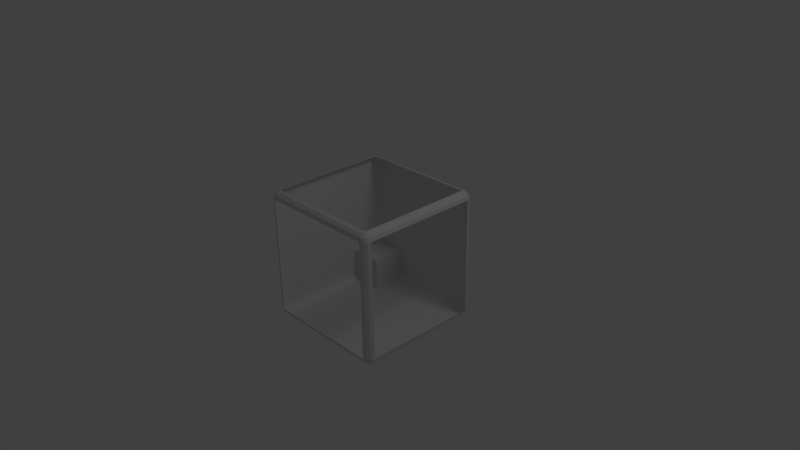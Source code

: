 # Source: rubik_corner.blend  (saved by Blender 2.63.0; exported with 4.5.12 LTS)
import bpy
from mathutils import Matrix  # noqa: F401  (used for matrix-valued properties, if any)

bpy.ops.wm.read_factory_settings(use_empty=True)
scene = bpy.context.scene
scene.name = 'Scene'

# ---- collections
col_collection_1 = bpy.data.collections.new('Collection 1'); scene.collection.children.link(col_collection_1)

# ---- materials (node trees are filled in below, after node groups)
mat_material_0_003 = bpy.data.materials.new('material_0.003')
mat_material_0_003.alpha_threshold = 0.0
mat_material_0_003.use_transparent_shadow = False
mat_material_0_003.diffuse_color = (0.7529, 0.7529, 0.7529, 1.0)
mat_material_0_003.roughness = 0.5
mat_material_0_003.specular_intensity = 1.0
mat_material_0_003.line_color = (0.0, 0.0, 0.0, 1.0)

# ---- material node trees

# ---- world
world_world = bpy.data.worlds.new('World'); scene.world = world_world
world_world.color = (0.05088, 0.05088, 0.05088)
world_world.use_sun_shadow = False
world_world.sun_shadow_jitter_overblur = 0.0
world_world.cycles.sampling_method = 'MANUAL'
world_world.cycles.sample_map_resolution = 256

# ---- cameras
cam_camera = bpy.data.cameras.new('Camera')
cam_camera.clip_end = 100.0
cam_camera.lens = 35.0
cam_camera.sensor_width = 32.0
cam_camera.sensor_height = 18.0
cam_camera.ortho_scale = 7.314
cam_camera.dof.focus_distance = 0.0
cam_camera.dof.aperture_fstop = 128.0

# ---- lights
light_lamp = bpy.data.lights.new('Lamp', 'POINT')
light_lamp.transmission_factor = 0.0
light_lamp.cutoff_distance = 30.0
light_lamp.energy = 100.0
light_lamp.shadow_buffer_clip_start = 1.001
light_lamp.shadow_soft_size = 1.0
light_lamp.shadow_maximum_resolution = 0.006
light_lamp.use_absolute_resolution = True
light_lamp.cycles.use_multiple_importance_sampling = False

# ---- meshes
me_rubik_corner = bpy.data.meshes.new('rubik_corner')
me_rubik_corner.from_pydata([(-0.4583, -1.35, -0.4458), (-0.4583, -0.45, -0.4458), (-1.358, -0.45, -0.4458), (-1.358, -1.35, -0.4458), (-0.4583, -1.35, -1.346), (-0.4583, -0.45, -1.346), (-1.358, -1.35, -1.346), (-1.358, -0.45, -1.346), (0.7867, -0.895, 0.7992), (0.7867, -0.8816, 0.8492), (-0.8033, -0.8816, 0.8492), (-0.8033, -0.895, 0.7992), (0.7867, -0.845, 0.8858), (-0.8033, -0.845, 0.8858), (0.7867, -0.795, 0.8992), (-0.8033, -0.795, 0.8992), (0.7867, 0.795, 0.8992), (-0.8033, 0.795, 0.8992), (0.7867, 0.845, 0.8858), (-0.8033, 0.845, 0.8858), (0.7867, 0.8816, 0.8492), (-0.8033, 0.8816, 0.8492), (0.7867, 0.895, 0.7992), (-0.8033, 0.895, 0.7992), (0.8117, -0.8816, 0.8425), (0.83, -0.845, 0.8742), (0.8367, -0.795, 0.8858), (0.8367, 0.795, 0.8858), (0.83, 0.845, 0.8742), (0.8117, 0.8816, 0.8425), (0.83, -0.8816, 0.8242), (0.8617, -0.845, 0.8425), (0.8733, -0.795, 0.8492), (0.8733, 0.795, 0.8492), (0.8617, 0.845, 0.8425), (0.83, 0.8816, 0.8242), (0.8367, -0.8816, 0.7992), (0.8733, -0.845, 0.7992), (0.8867, -0.795, 0.7992), (0.8867, 0.795, 0.7992), (0.8733, 0.845, 0.7992), (0.8367, 0.8816, 0.7992), (0.7867, -0.895, -0.7908), (0.8367, -0.8816, -0.7908), (0.8733, -0.845, -0.7908), (0.8867, -0.795, -0.7908), (0.8867, 0.795, -0.7908), (0.8733, 0.845, -0.7908), (0.8367, 0.8816, -0.7908), (0.7867, 0.895, -0.7908), (0.83, -0.8816, -0.8158), (0.8617, -0.845, -0.8341), (0.8733, -0.795, -0.8408), (0.8733, 0.795, -0.8408), (0.8617, 0.845, -0.8341), (0.83, 0.8816, -0.8158), (0.8117, -0.8816, -0.8341), (0.83, -0.845, -0.8658), (0.8367, -0.795, -0.8774), (0.8367, 0.795, -0.8774), (0.83, 0.845, -0.8658), (0.8117, 0.8816, -0.8341), (0.7867, -0.8816, -0.8408), (0.7867, -0.845, -0.8774), (0.7867, -0.795, -0.8908), (0.7867, 0.795, -0.8908), (0.7867, 0.845, -0.8774), (0.7867, 0.8816, -0.8408), (-0.8033, -0.895, -0.7908), (-0.8033, -0.8816, -0.8408), (-0.8033, -0.845, -0.8774), (-0.8033, -0.795, -0.8908), (-0.8033, 0.795, -0.8908), (-0.8033, 0.845, -0.8774), (-0.8033, 0.8816, -0.8408), (-0.8033, 0.895, -0.7908), (-0.8283, -0.8816, -0.8341), (-0.8466, -0.845, -0.8658), (-0.8533, -0.795, -0.8774), (-0.8533, 0.795, -0.8774), (-0.8466, 0.845, -0.8658), (-0.8283, 0.8816, -0.8341), (-0.8466, -0.8816, -0.8158), (-0.8783, -0.845, -0.8341), (-0.8899, -0.795, -0.8408), (-0.8899, 0.795, -0.8408), (-0.8783, 0.845, -0.8341), (-0.8466, 0.8816, -0.8158), (-0.8533, -0.8816, -0.7908), (-0.8899, -0.845, -0.7908), (-0.9033, -0.795, -0.7908), (-0.9033, 0.795, -0.7908), (-0.8899, 0.845, -0.7908), (-0.8533, 0.8816, -0.7908), (-0.8533, -0.8816, 0.7992), (-0.8899, -0.845, 0.7992), (-0.9033, -0.795, 0.7992), (-0.9033, 0.795, 0.7992), (-0.8899, 0.845, 0.7992), (-0.8533, 0.8816, 0.7992), (-0.8466, -0.8816, 0.8242), (-0.8783, -0.845, 0.8425), (-0.8899, -0.795, 0.8492), (-0.8899, 0.795, 0.8492), (-0.8783, 0.845, 0.8425), (-0.8466, 0.8816, 0.8242), (-0.8283, -0.8816, 0.8425), (-0.8466, -0.845, 0.8742), (-0.8533, -0.795, 0.8858), (-0.8533, 0.795, 0.8858), (-0.8466, 0.845, 0.8742), (-0.8283, 0.8816, 0.8425)], [], [(0, 1, 2), (0, 2, 3), (4, 5, 1), (1, 0, 4), (6, 7, 5), (6, 5, 4), (3, 2, 7), (3, 7, 6), (1, 5, 7), (1, 7, 2), (4, 0, 3), (4, 3, 6), (8, 9, 10), (8, 10, 11), (9, 12, 13), (9, 13, 10), (12, 14, 15), (12, 15, 13), (16, 18, 19), (16, 19, 17), (18, 20, 21), (18, 21, 19), (20, 22, 23), (20, 23, 21), (24, 9, 8), (24, 25, 12), (24, 12, 9), (25, 26, 14), (25, 14, 12), (26, 27, 16), (26, 16, 14), (27, 28, 18), (27, 18, 16), (28, 29, 20), (28, 20, 18), (29, 22, 20), (30, 24, 8), (30, 31, 25), (30, 25, 24), (31, 32, 26), (31, 26, 25), (32, 33, 27), (32, 27, 26), (33, 34, 28), (33, 28, 27), (34, 35, 29), (34, 29, 28), (35, 22, 29), (36, 30, 8), (36, 37, 31), (36, 31, 30), (37, 38, 32), (37, 32, 31), (38, 39, 33), (38, 33, 32), (39, 40, 34), (39, 34, 33), (40, 41, 35), (40, 35, 34), (41, 22, 35), (42, 43, 36), (42, 36, 8), (43, 44, 37), (43, 37, 36), (44, 45, 38), (44, 38, 37), (46, 47, 40), (46, 40, 39), (47, 48, 41), (47, 41, 40), (48, 49, 22), (48, 22, 41), (50, 43, 42), (50, 51, 44), (50, 44, 43), (51, 52, 45), (51, 45, 44), (52, 53, 46), (52, 46, 45), (53, 54, 47), (53, 47, 46), (54, 55, 48), (54, 48, 47), (55, 49, 48), (56, 50, 42), (56, 57, 51), (56, 51, 50), (57, 58, 52), (57, 52, 51), (58, 59, 53), (58, 53, 52), (59, 60, 54), (59, 54, 53), (60, 61, 55), (60, 55, 54), (61, 49, 55), (62, 56, 42), (62, 63, 57), (62, 57, 56), (63, 64, 58), (63, 58, 57), (64, 65, 59), (64, 59, 58), (65, 66, 60), (65, 60, 59), (66, 67, 61), (66, 61, 60), (67, 49, 61), (68, 69, 62), (68, 62, 42), (69, 70, 63), (69, 63, 62), (70, 71, 64), (70, 64, 63), (71, 72, 65), (71, 65, 64), (72, 73, 66), (72, 66, 65), (73, 74, 67), (73, 67, 66), (74, 75, 49), (74, 49, 67), (76, 69, 68), (76, 77, 70), (76, 70, 69), (77, 78, 71), (77, 71, 70), (78, 79, 72), (78, 72, 71), (79, 80, 73), (79, 73, 72), (80, 81, 74), (80, 74, 73), (81, 75, 74), (82, 76, 68), (82, 83, 77), (82, 77, 76), (83, 84, 78), (83, 78, 77), (84, 85, 79), (84, 79, 78), (85, 86, 80), (85, 80, 79), (86, 87, 81), (86, 81, 80), (87, 75, 81), (88, 82, 68), (88, 89, 83), (88, 83, 82), (89, 90, 84), (89, 84, 83), (90, 91, 85), (90, 85, 84), (91, 92, 86), (91, 86, 85), (92, 93, 87), (92, 87, 86), (93, 75, 87), (11, 94, 88), (11, 88, 68), (94, 95, 89), (94, 89, 88), (95, 96, 90), (95, 90, 89), (96, 97, 91), (96, 91, 90), (97, 98, 92), (97, 92, 91), (98, 99, 93), (98, 93, 92), (99, 23, 75), (99, 75, 93), (100, 94, 11), (100, 101, 95), (100, 95, 94), (101, 102, 96), (101, 96, 95), (102, 103, 97), (102, 97, 96), (103, 104, 98), (103, 98, 97), (104, 105, 99), (104, 99, 98), (105, 23, 99), (106, 100, 11), (106, 107, 101), (106, 101, 100), (107, 108, 102), (107, 102, 101), (108, 109, 103), (108, 103, 102), (109, 110, 104), (109, 104, 103), (110, 111, 105), (110, 105, 104), (111, 23, 105), (10, 106, 11), (10, 13, 107), (10, 107, 106), (13, 15, 108), (13, 108, 107), (15, 17, 109), (15, 109, 108), (17, 19, 110), (17, 110, 109), (19, 21, 111), (19, 111, 110), (21, 23, 111), (68, 42, 8), (68, 8, 11)])
_uv = me_rubik_corner.uv_layers.new(name='UVMap')
_uv.uv.foreach_set('vector', [1.0, 0.0, 1.0, 1.0, 0.0, 1.0, 1.0, 0.0, 0.0, 1.0, 0.0, 0.0, 1.0, 0.0, 1.0, 1.0, 0.0, 1.0, 0.0, 1.0, 0.0, 0.0, 1.0, 0.0, 1.0, 0.0, 1.0, 1.0, 0.0, 1.0, 1.0, 0.0, 0.0, 1.0, 0.0, 0.0, 1.0, 0.0, 1.0, 1.0, 0.0, 1.0, 1.0, 0.0, 0.0, 1.0, 0.0, 0.0, 1.0, 0.0, 1.0, 1.0, 0.0, 1.0, 1.0, 0.0, 0.0, 1.0, 0.0, 0.0, 1.0, 0.0, 1.0, 1.0, 0.0, 1.0, 1.0, 0.0, 0.0, 1.0, 0.0, 0.0, 0.9101, 0.0, 0.9101, 0.0275, 0.0, 0.0275, 0.9101, 0.0, 0.0, 0.0275, 0.0, 0.0, 0.9101, 0.0275, 0.9101, 0.055, 0.0, 0.055, 0.9101, 0.0275, 0.0, 0.055, 0.0, 0.0275, 0.9101, 0.055, 0.9101, 0.08249, 0.0, 0.08249, 0.9101, 0.055, 0.0, 0.08249, 0.0, 0.055, 0.9101, 0.9175, 0.9101, 0.945, 0.0, 0.945, 0.9101, 0.9175, 0.0, 0.945, 0.0, 0.9175, 0.9101, 0.945, 0.9101, 0.9725, 0.0, 0.9725, 0.9101, 0.945, 0.0, 0.9725, 0.0, 0.945, 0.9101, 0.9725, 0.9101, 1.0, 0.0, 1.0, 0.9101, 0.9725, 0.0, 1.0, 0.0, 0.9725, 0.9401, 0.0275, 0.9101, 0.0275, 0.9251, 0.0, 0.9401, 0.0275, 0.9401, 0.055, 0.9101, 0.055, 0.9401, 0.0275, 0.9101, 0.055, 0.9101, 0.0275, 0.9401, 0.055, 0.9401, 0.08249, 0.9101, 0.08249, 0.9401, 0.055, 0.9101, 0.08249, 0.9101, 0.055, 0.9401, 0.08249, 0.9401, 0.9175, 0.9101, 0.9175, 0.9401, 0.08249, 0.9101, 0.9175, 0.9101, 0.08249, 0.9401, 0.9175, 0.9401, 0.945, 0.9101, 0.945, 0.9401, 0.9175, 0.9101, 0.945, 0.9101, 0.9175, 0.9401, 0.945, 0.9401, 0.9725, 0.9101, 0.9725, 0.9401, 0.945, 0.9101, 0.9725, 0.9101, 0.945, 0.9401, 0.9725, 0.9251, 1.0, 0.9101, 0.9725, 0.97, 0.0275, 0.9401, 0.0275, 0.955, 0.0, 0.97, 0.0275, 0.97, 0.055, 0.9401, 0.055, 0.97, 0.0275, 0.9401, 0.055, 0.9401, 0.0275, 0.97, 0.055, 0.97, 0.08249, 0.9401, 0.08249, 0.97, 0.055, 0.9401, 0.08249, 0.9401, 0.055, 0.97, 0.08249, 0.97, 0.9175, 0.9401, 0.9175, 0.97, 0.08249, 0.9401, 0.9175, 0.9401, 0.08249, 0.97, 0.9175, 0.97, 0.945, 0.9401, 0.945, 0.97, 0.9175, 0.9401, 0.945, 0.9401, 0.9175, 0.97, 0.945, 0.97, 0.9725, 0.9401, 0.9725, 0.97, 0.945, 0.9401, 0.9725, 0.9401, 0.945, 0.97, 0.9725, 0.955, 1.0, 0.9401, 0.9725, 1.0, 0.0275, 0.97, 0.0275, 0.985, 0.0, 1.0, 0.0275, 1.0, 0.055, 0.97, 0.055, 1.0, 0.0275, 0.97, 0.055, 0.97, 0.0275, 1.0, 0.055, 1.0, 0.08249, 0.97, 0.08249, 1.0, 0.055, 0.97, 0.08249, 0.97, 0.055, 1.0, 0.08249, 1.0, 0.9175, 0.97, 0.9175, 1.0, 0.08249, 0.97, 0.9175, 0.97, 0.08249, 1.0, 0.9175, 1.0, 0.945, 0.97, 0.945, 1.0, 0.9175, 0.97, 0.945, 0.97, 0.9175, 1.0, 0.945, 1.0, 0.9725, 0.97, 0.9725, 1.0, 0.945, 0.97, 0.9725, 0.97, 0.945, 1.0, 0.9725, 0.985, 1.0, 0.97, 0.9725, 0.9101, 0.0, 0.9101, 0.0275, 0.0, 0.0275, 0.9101, 0.0, 0.0, 0.0275, 0.0, 0.0, 0.9101, 0.0275, 0.9101, 0.055, 0.0, 0.055, 0.9101, 0.0275, 0.0, 0.055, 0.0, 0.0275, 0.9101, 0.055, 0.9101, 0.08249, 0.0, 0.08249, 0.9101, 0.055, 0.0, 0.08249, 0.0, 0.055, 0.9101, 0.9175, 0.9101, 0.945, 0.0, 0.945, 0.9101, 0.9175, 0.0, 0.945, 0.0, 0.9175, 0.9101, 0.945, 0.9101, 0.9725, 0.0, 0.9725, 0.9101, 0.945, 0.0, 0.9725, 0.0, 0.945, 0.9101, 0.9725, 0.9101, 1.0, 0.0, 1.0, 0.9101, 0.9725, 0.0, 1.0, 0.0, 0.9725, 0.9401, 0.0275, 0.9101, 0.0275, 0.9251, 0.0, 0.9401, 0.0275, 0.9401, 0.055, 0.9101, 0.055, 0.9401, 0.0275, 0.9101, 0.055, 0.9101, 0.0275, 0.9401, 0.055, 0.9401, 0.08249, 0.9101, 0.08249, 0.9401, 0.055, 0.9101, 0.08249, 0.9101, 0.055, 0.9401, 0.08249, 0.9401, 0.9175, 0.9101, 0.9175, 0.9401, 0.08249, 0.9101, 0.9175, 0.9101, 0.08249, 0.9401, 0.9175, 0.9401, 0.945, 0.9101, 0.945, 0.9401, 0.9175, 0.9101, 0.945, 0.9101, 0.9175, 0.9401, 0.945, 0.9401, 0.9725, 0.9101, 0.9725, 0.9401, 0.945, 0.9101, 0.9725, 0.9101, 0.945, 0.9401, 0.9725, 0.9251, 1.0, 0.9101, 0.9725, 0.97, 0.0275, 0.9401, 0.0275, 0.955, 0.0, 0.97, 0.0275, 0.97, 0.055, 0.9401, 0.055, 0.97, 0.0275, 0.9401, 0.055, 0.9401, 0.0275, 0.97, 0.055, 0.97, 0.08249, 0.9401, 0.08249, 0.97, 0.055, 0.9401, 0.08249, 0.9401, 0.055, 0.97, 0.08249, 0.97, 0.9175, 0.9401, 0.9175, 0.97, 0.08249, 0.9401, 0.9175, 0.9401, 0.08249, 0.97, 0.9175, 0.97, 0.945, 0.9401, 0.945, 0.97, 0.9175, 0.9401, 0.945, 0.9401, 0.9175, 0.97, 0.945, 0.97, 0.9725, 0.9401, 0.9725, 0.97, 0.945, 0.9401, 0.9725, 0.9401, 0.945, 0.97, 0.9725, 0.955, 1.0, 0.9401, 0.9725, 1.0, 0.0275, 0.97, 0.0275, 0.985, 0.0, 1.0, 0.0275, 1.0, 0.055, 0.97, 0.055, 1.0, 0.0275, 0.97, 0.055, 0.97, 0.0275, 1.0, 0.055, 1.0, 0.08249, 0.97, 0.08249, 1.0, 0.055, 0.97, 0.08249, 0.97, 0.055, 1.0, 0.08249, 1.0, 0.9175, 0.97, 0.9175, 1.0, 0.08249, 0.97, 0.9175, 0.97, 0.08249, 1.0, 0.9175, 1.0, 0.945, 0.97, 0.945, 1.0, 0.9175, 0.97, 0.945, 0.97, 0.9175, 1.0, 0.945, 1.0, 0.9725, 0.97, 0.9725, 1.0, 0.945, 0.97, 0.9725, 0.97, 0.945, 1.0, 0.9725, 0.985, 1.0, 0.97, 0.9725, 0.9101, 0.0, 0.9101, 0.0275, 0.0, 0.0275, 0.9101, 0.0, 0.0, 0.0275, 0.0, 0.0, 0.9101, 0.0275, 0.9101, 0.055, 0.0, 0.055, 0.9101, 0.0275, 0.0, 0.055, 0.0, 0.0275, 0.9101, 0.055, 0.9101, 0.08249, 0.0, 0.08249, 0.9101, 0.055, 0.0, 0.08249, 0.0, 0.055, 0.9101, 0.08249, 0.9101, 0.9175, 0.0, 0.9175, 0.9101, 0.08249, 0.0, 0.9175, 0.0, 0.08249, 0.9101, 0.9175, 0.9101, 0.945, 0.0, 0.945, 0.9101, 0.9175, 0.0, 0.945, 0.0, 0.9175, 0.9101, 0.945, 0.9101, 0.9725, 0.0, 0.9725, 0.9101, 0.945, 0.0, 0.9725, 0.0, 0.945, 0.9101, 0.9725, 0.9101, 1.0, 0.0, 1.0, 0.9101, 0.9725, 0.0, 1.0, 0.0, 0.9725, 0.9401, 0.0275, 0.9101, 0.0275, 0.9251, 0.0, 0.9401, 0.0275, 0.9401, 0.055, 0.9101, 0.055, 0.9401, 0.0275, 0.9101, 0.055, 0.9101, 0.0275, 0.9401, 0.055, 0.9401, 0.08249, 0.9101, 0.08249, 0.9401, 0.055, 0.9101, 0.08249, 0.9101, 0.055, 0.9401, 0.08249, 0.9401, 0.9175, 0.9101, 0.9175, 0.9401, 0.08249, 0.9101, 0.9175, 0.9101, 0.08249, 0.9401, 0.9175, 0.9401, 0.945, 0.9101, 0.945, 0.9401, 0.9175, 0.9101, 0.945, 0.9101, 0.9175, 0.9401, 0.945, 0.9401, 0.9725, 0.9101, 0.9725, 0.9401, 0.945, 0.9101, 0.9725, 0.9101, 0.945, 0.9401, 0.9725, 0.9251, 1.0, 0.9101, 0.9725, 0.97, 0.0275, 0.9401, 0.0275, 0.955, 0.0, 0.97, 0.0275, 0.97, 0.055, 0.9401, 0.055, 0.97, 0.0275, 0.9401, 0.055, 0.9401, 0.0275, 0.97, 0.055, 0.97, 0.08249, 0.9401, 0.08249, 0.97, 0.055, 0.9401, 0.08249, 0.9401, 0.055, 0.97, 0.08249, 0.97, 0.9175, 0.9401, 0.9175, 0.97, 0.08249, 0.9401, 0.9175, 0.9401, 0.08249, 0.97, 0.9175, 0.97, 0.945, 0.9401, 0.945, 0.97, 0.9175, 0.9401, 0.945, 0.9401, 0.9175, 0.97, 0.945, 0.97, 0.9725, 0.9401, 0.9725, 0.97, 0.945, 0.9401, 0.9725, 0.9401, 0.945, 0.97, 0.9725, 0.955, 1.0, 0.9401, 0.9725, 1.0, 0.0275, 0.97, 0.0275, 0.985, 0.0, 1.0, 0.0275, 1.0, 0.055, 0.97, 0.055, 1.0, 0.0275, 0.97, 0.055, 0.97, 0.0275, 1.0, 0.055, 1.0, 0.08249, 0.97, 0.08249, 1.0, 0.055, 0.97, 0.08249, 0.97, 0.055, 1.0, 0.08249, 1.0, 0.9175, 0.97, 0.9175, 1.0, 0.08249, 0.97, 0.9175, 0.97, 0.08249, 1.0, 0.9175, 1.0, 0.945, 0.97, 0.945, 1.0, 0.9175, 0.97, 0.945, 0.97, 0.9175, 1.0, 0.945, 1.0, 0.9725, 0.97, 0.9725, 1.0, 0.945, 0.97, 0.9725, 0.97, 0.945, 1.0, 0.9725, 0.985, 1.0, 0.97, 0.9725, 0.9101, 0.0, 0.9101, 0.0275, 0.0, 0.0275, 0.9101, 0.0, 0.0, 0.0275, 0.0, 0.0, 0.9101, 0.0275, 0.9101, 0.055, 0.0, 0.055, 0.9101, 0.0275, 0.0, 0.055, 0.0, 0.0275, 0.9101, 0.055, 0.9101, 0.08249, 0.0, 0.08249, 0.9101, 0.055, 0.0, 0.08249, 0.0, 0.055, 0.9101, 0.08249, 0.9101, 0.9175, 0.0, 0.9175, 0.9101, 0.08249, 0.0, 0.9175, 0.0, 0.08249, 0.9101, 0.9175, 0.9101, 0.945, 0.0, 0.945, 0.9101, 0.9175, 0.0, 0.945, 0.0, 0.9175, 0.9101, 0.945, 0.9101, 0.9725, 0.0, 0.9725, 0.9101, 0.945, 0.0, 0.9725, 0.0, 0.945, 0.9101, 0.9725, 0.9101, 1.0, 0.0, 1.0, 0.9101, 0.9725, 0.0, 1.0, 0.0, 0.9725, 0.9401, 0.0275, 0.9101, 0.0275, 0.9251, 0.0, 0.9401, 0.0275, 0.9401, 0.055, 0.9101, 0.055, 0.9401, 0.0275, 0.9101, 0.055, 0.9101, 0.0275, 0.9401, 0.055, 0.9401, 0.08249, 0.9101, 0.08249, 0.9401, 0.055, 0.9101, 0.08249, 0.9101, 0.055, 0.9401, 0.08249, 0.9401, 0.9175, 0.9101, 0.9175, 0.9401, 0.08249, 0.9101, 0.9175, 0.9101, 0.08249, 0.9401, 0.9175, 0.9401, 0.945, 0.9101, 0.945, 0.9401, 0.9175, 0.9101, 0.945, 0.9101, 0.9175, 0.9401, 0.945, 0.9401, 0.9725, 0.9101, 0.9725, 0.9401, 0.945, 0.9101, 0.9725, 0.9101, 0.945, 0.9401, 0.9725, 0.9251, 1.0, 0.9101, 0.9725, 0.97, 0.0275, 0.9401, 0.0275, 0.955, 0.0, 0.97, 0.0275, 0.97, 0.055, 0.9401, 0.055, 0.97, 0.0275, 0.9401, 0.055, 0.9401, 0.0275, 0.97, 0.055, 0.97, 0.08249, 0.9401, 0.08249, 0.97, 0.055, 0.9401, 0.08249, 0.9401, 0.055, 0.97, 0.08249, 0.97, 0.9175, 0.9401, 0.9175, 0.97, 0.08249, 0.9401, 0.9175, 0.9401, 0.08249, 0.97, 0.9175, 0.97, 0.945, 0.9401, 0.945, 0.97, 0.9175, 0.9401, 0.945, 0.9401, 0.9175, 0.97, 0.945, 0.97, 0.9725, 0.9401, 0.9725, 0.97, 0.945, 0.9401, 0.9725, 0.9401, 0.945, 0.97, 0.9725, 0.955, 1.0, 0.9401, 0.9725, 1.0, 0.0275, 0.97, 0.0275, 0.985, 0.0, 1.0, 0.0275, 1.0, 0.055, 0.97, 0.055, 1.0, 0.0275, 0.97, 0.055, 0.97, 0.0275, 1.0, 0.055, 1.0, 0.08249, 0.97, 0.08249, 1.0, 0.055, 0.97, 0.08249, 0.97, 0.055, 1.0, 0.08249, 1.0, 0.9175, 0.97, 0.9175, 1.0, 0.08249, 0.97, 0.9175, 0.97, 0.08249, 1.0, 0.9175, 1.0, 0.945, 0.97, 0.945, 1.0, 0.9175, 0.97, 0.945, 0.97, 0.9175, 1.0, 0.945, 1.0, 0.9725, 0.97, 0.9725, 1.0, 0.945, 0.97, 0.9725, 0.97, 0.945, 1.0, 0.9725, 0.985, 1.0, 0.97, 0.9725, 0.0, 0.0, 1.0, 0.0, 1.0, 1.0, 0.0, 0.0, 1.0, 1.0, 0.0, 1.0])
me_rubik_corner.materials.append(mat_material_0_003)
me_rubik_corner.use_remesh_preserve_volume = False
me_rubik_corner.use_remesh_preserve_attributes = False
me_rubik_corner.use_mirror_vertex_groups = False
me_rubik_corner.update()

# ---- objects
ob_mesh_001 = bpy.data.objects.new('Mesh.001', me_rubik_corner)
ob_lamp = bpy.data.objects.new('Lamp', light_lamp)
ob_camera = bpy.data.objects.new('Camera', cam_camera)

# ---- transforms, parenting, visibility, modifiers, constraints
ob_mesh_001.location = (0.0, 0.0, 0.0)
ob_mesh_001.rotation_euler = (1.571, -0.0, 0.0)
ob_mesh_001.lineart.crease_threshold = 0.0
ob_lamp.location = (4.076, 1.005, 5.904)
ob_lamp.rotation_euler = (0.6503, 0.05522, 1.866)
ob_lamp.lock_rotations_4d = False
ob_lamp.empty_display_type = 'ARROWS'
ob_lamp.color = (0.0, 0.0, 0.0, 0.0)
ob_lamp.lineart.crease_threshold = 0.0
ob_camera.location = (7.481, -6.508, 5.344)
ob_camera.rotation_euler = (1.109, 0.01082, 0.8149)
ob_camera.lock_rotations_4d = False
ob_camera.empty_display_type = 'ARROWS'
ob_camera.color = (0.0, 0.0, 0.0, 0.0)
ob_camera.display_type = 'WIRE'
ob_camera.lineart.crease_threshold = 0.0

# ---- collection membership
col_collection_1.objects.link(ob_mesh_001)
col_collection_1.objects.link(ob_lamp)
col_collection_1.objects.link(ob_camera)

# ---- scene / render settings (as saved in the file)
scene.camera = ob_camera
scene.frame_start = 1; scene.frame_end = 250; scene.frame_set(1)
scene.render.engine = 'BLENDER_EEVEE_NEXT'
scene.render.image_settings.color_mode = 'RGB'
scene.render.image_settings.compression = 90
scene.render.resolution_percentage = 50
scene.render.dither_intensity = 0.0
scene.render.bake_margin = 2
scene.render.bake_bias = 0.0
scene.cycles.use_denoising = False
scene.cycles.samples = 10
scene.cycles.sampling_pattern = 'TABULATED_SOBOL'
scene.cycles.light_sampling_threshold = 0.0
scene.cycles.use_adaptive_sampling = False
scene.cycles.use_light_tree = False
scene.cycles.blur_glossy = 0.0
scene.cycles.volume_bounces = 1
scene.cycles.pixel_filter_type = 'GAUSSIAN'
scene.cycles.sample_clamp_indirect = 0.0
scene.view_settings.view_transform = 'Standard'
bpy.context.view_layer.update()
